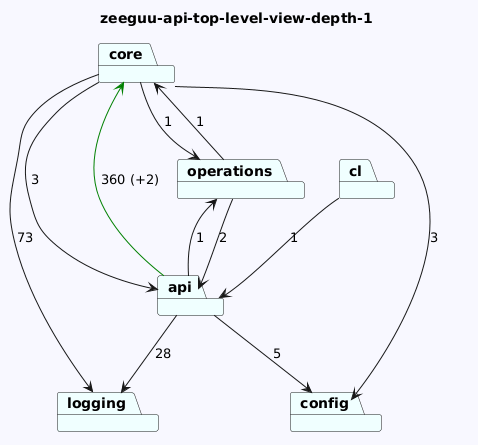

The diagram above was rendered by PlantUML. Its source (embedded in the PNG):
@startuml
skinparam backgroundColor GhostWhite
title zeeguu-api-top-level-view-depth-1
package "logging" #Azure
package "core" #Azure
package "operations" #Azure
package "cl" #Azure
package "api" #Azure
package "config" #Azure

"core"-->"logging"  : 73
"core"-->"config"  : 3
"core"-->"api"  : 3
"core"-->"operations"  : 1
"operations"-->"api"  : 2
"operations"-->"core"  : 1
"cl"-->"api"  : 1
"api"-->"config"  : 5
"api"-->"logging"  : 28
"api"-->"operations"  : 1
"api"-->"core" #Green : 360 (+2)
@enduml